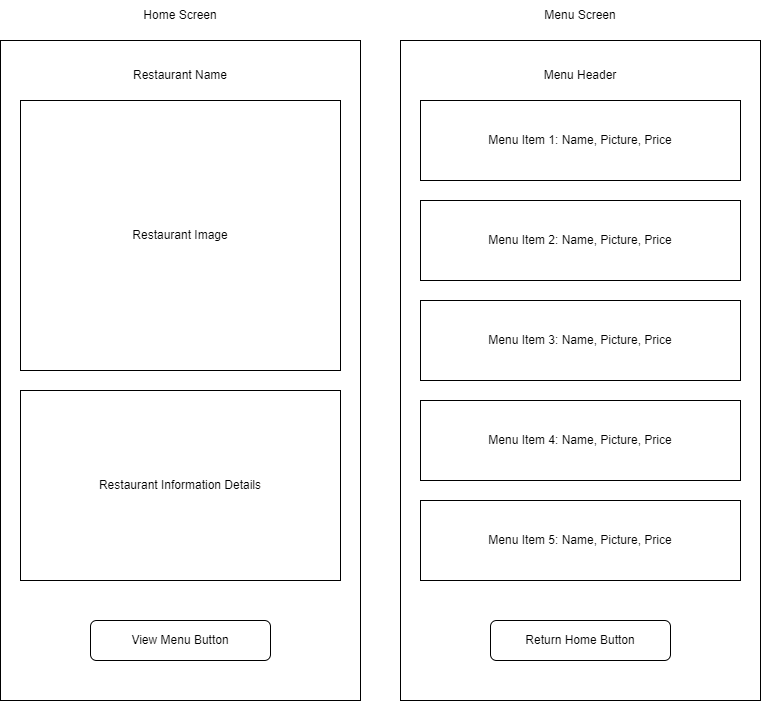

The diagram above was exported from draw.io. Its source (the exported page's mxGraphModel, read from the mxfile embedded in the PNG):
<mxGraphModel dx="1434" dy="746" grid="1" gridSize="10" guides="1" tooltips="1" connect="1" arrows="1" fold="1" page="1" pageScale="1" pageWidth="850" pageHeight="1100" math="0" shadow="0">
  <root>
    <mxCell id="0" />
    <mxCell id="1" parent="0" />
    <mxCell id="lZQaoV1otxgwPUgUcBE_-1" value="" style="rounded=0;whiteSpace=wrap;html=1;" parent="1" vertex="1">
      <mxGeometry x="140" y="50" width="360" height="660" as="geometry" />
    </mxCell>
    <mxCell id="lZQaoV1otxgwPUgUcBE_-3" value="Restaurant Name" style="text;html=1;strokeColor=none;fillColor=none;align=center;verticalAlign=middle;whiteSpace=wrap;rounded=0;" parent="1" vertex="1">
      <mxGeometry x="240" y="70" width="160" height="30" as="geometry" />
    </mxCell>
    <mxCell id="lZQaoV1otxgwPUgUcBE_-4" value="Home Screen" style="text;html=1;strokeColor=none;fillColor=none;align=center;verticalAlign=middle;whiteSpace=wrap;rounded=0;" parent="1" vertex="1">
      <mxGeometry x="250" y="10" width="140" height="30" as="geometry" />
    </mxCell>
    <mxCell id="r-AA4AtYANwLK59EaSYT-1" value="Restaurant Image" style="rounded=0;whiteSpace=wrap;html=1;" parent="1" vertex="1">
      <mxGeometry x="160" y="110" width="320" height="270" as="geometry" />
    </mxCell>
    <mxCell id="O1zNs2ug_0Z9yoi5gTTM-1" value="Restaurant Information Details" style="rounded=0;whiteSpace=wrap;html=1;" parent="1" vertex="1">
      <mxGeometry x="160" y="400" width="320" height="190" as="geometry" />
    </mxCell>
    <mxCell id="O1zNs2ug_0Z9yoi5gTTM-2" value="View Menu Button" style="rounded=1;whiteSpace=wrap;html=1;" parent="1" vertex="1">
      <mxGeometry x="230" y="630" width="180" height="40" as="geometry" />
    </mxCell>
    <mxCell id="O1zNs2ug_0Z9yoi5gTTM-3" value="" style="rounded=0;whiteSpace=wrap;html=1;" parent="1" vertex="1">
      <mxGeometry x="540" y="50" width="360" height="660" as="geometry" />
    </mxCell>
    <mxCell id="O1zNs2ug_0Z9yoi5gTTM-4" value="Menu Screen" style="text;html=1;strokeColor=none;fillColor=none;align=center;verticalAlign=middle;whiteSpace=wrap;rounded=0;" parent="1" vertex="1">
      <mxGeometry x="650" y="10" width="140" height="30" as="geometry" />
    </mxCell>
    <mxCell id="O1zNs2ug_0Z9yoi5gTTM-5" value="Menu Header" style="text;html=1;strokeColor=none;fillColor=none;align=center;verticalAlign=middle;whiteSpace=wrap;rounded=0;" parent="1" vertex="1">
      <mxGeometry x="640" y="70" width="160" height="30" as="geometry" />
    </mxCell>
    <mxCell id="O1zNs2ug_0Z9yoi5gTTM-6" value="Menu Item 1: Name, Picture, Price" style="rounded=0;whiteSpace=wrap;html=1;" parent="1" vertex="1">
      <mxGeometry x="560" y="110" width="320" height="80" as="geometry" />
    </mxCell>
    <mxCell id="O1zNs2ug_0Z9yoi5gTTM-9" value="Return Home Button" style="rounded=1;whiteSpace=wrap;html=1;" parent="1" vertex="1">
      <mxGeometry x="630" y="630" width="180" height="40" as="geometry" />
    </mxCell>
    <mxCell id="bpWBOPAC7SWgdBP75IBA-1" value="Menu Item 2: Name, Picture, Price" style="rounded=0;whiteSpace=wrap;html=1;" vertex="1" parent="1">
      <mxGeometry x="560" y="210" width="320" height="80" as="geometry" />
    </mxCell>
    <mxCell id="bpWBOPAC7SWgdBP75IBA-2" value="Menu Item 3: Name, Picture, Price" style="rounded=0;whiteSpace=wrap;html=1;" vertex="1" parent="1">
      <mxGeometry x="560" y="310" width="320" height="80" as="geometry" />
    </mxCell>
    <mxCell id="bpWBOPAC7SWgdBP75IBA-3" value="Menu Item 4: Name, Picture, Price" style="rounded=0;whiteSpace=wrap;html=1;" vertex="1" parent="1">
      <mxGeometry x="560" y="410" width="320" height="80" as="geometry" />
    </mxCell>
    <mxCell id="bpWBOPAC7SWgdBP75IBA-4" value="Menu Item 5: Name, Picture, Price" style="rounded=0;whiteSpace=wrap;html=1;" vertex="1" parent="1">
      <mxGeometry x="560" y="510" width="320" height="80" as="geometry" />
    </mxCell>
  </root>
</mxGraphModel>